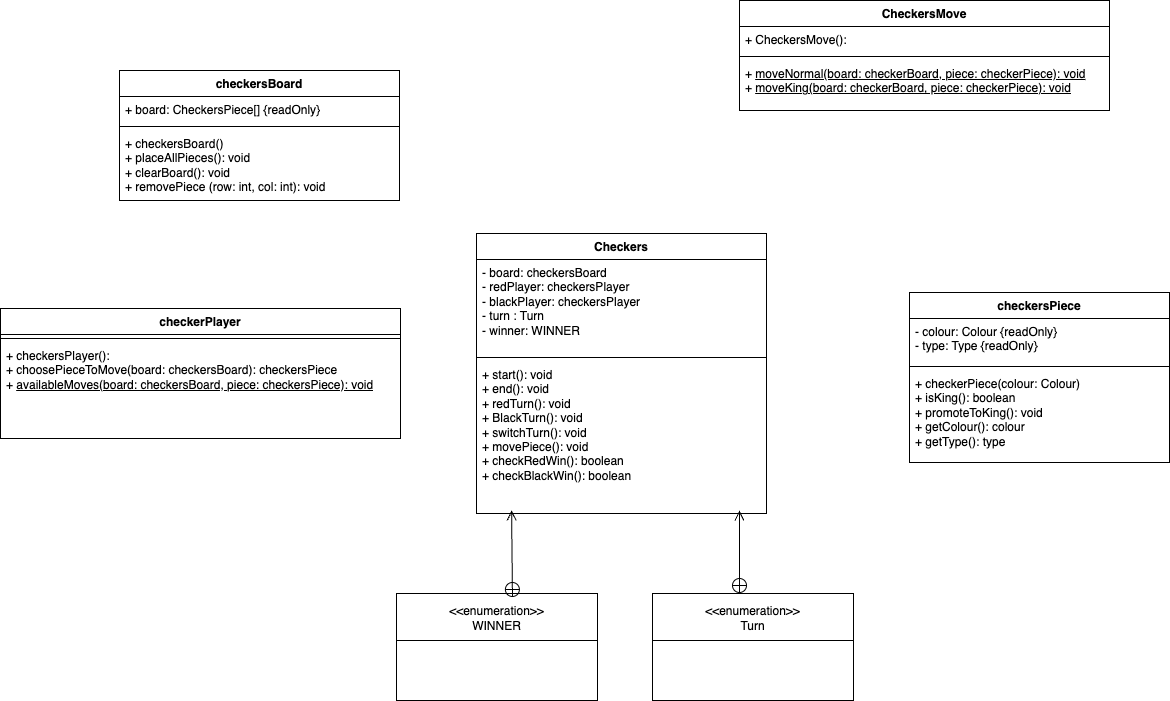

The diagram above was exported from draw.io. Its source (the exported page's mxGraphModel, read from the mxfile embedded in the PNG):
<mxGraphModel dx="2314" dy="808" grid="1" gridSize="10" guides="1" tooltips="1" connect="1" arrows="1" fold="1" page="1" pageScale="1" pageWidth="850" pageHeight="1100" math="0" shadow="0">
  <root>
    <mxCell id="0" />
    <mxCell id="1" parent="0" />
    <mxCell id="lIbg8-mJFEaYsLU43k-U-1" value="Checkers" style="swimlane;fontStyle=1;align=center;verticalAlign=top;childLayout=stackLayout;horizontal=1;startSize=26;horizontalStack=0;resizeParent=1;resizeParentMax=0;resizeLast=0;collapsible=1;marginBottom=0;whiteSpace=wrap;html=1;" parent="1" vertex="1">
      <mxGeometry x="367" y="313" width="290" height="280" as="geometry">
        <mxRectangle x="300" y="291" width="90" height="30" as="alternateBounds" />
      </mxGeometry>
    </mxCell>
    <mxCell id="lIbg8-mJFEaYsLU43k-U-2" value="- board: checkersBoard&lt;div&gt;- redPlayer: checkersPlayer&lt;br&gt;&lt;div&gt;- blackPlayer: checkersPlayer&lt;/div&gt;&lt;div&gt;- turn : Turn&lt;/div&gt;&lt;div&gt;- winner: WINNER&lt;/div&gt;&lt;/div&gt;" style="text;strokeColor=none;fillColor=none;align=left;verticalAlign=top;spacingLeft=4;spacingRight=4;overflow=hidden;rotatable=0;points=[[0,0.5],[1,0.5]];portConstraint=eastwest;whiteSpace=wrap;html=1;" parent="lIbg8-mJFEaYsLU43k-U-1" vertex="1">
      <mxGeometry y="26" width="290" height="94" as="geometry" />
    </mxCell>
    <mxCell id="lIbg8-mJFEaYsLU43k-U-3" value="" style="line;strokeWidth=1;fillColor=none;align=left;verticalAlign=middle;spacingTop=-1;spacingLeft=3;spacingRight=3;rotatable=0;labelPosition=right;points=[];portConstraint=eastwest;strokeColor=inherit;" parent="lIbg8-mJFEaYsLU43k-U-1" vertex="1">
      <mxGeometry y="120" width="290" height="8" as="geometry" />
    </mxCell>
    <mxCell id="lIbg8-mJFEaYsLU43k-U-4" value="+ start(): void&lt;div&gt;+ end(): void&lt;/div&gt;&lt;div&gt;+ redTurn(): void&lt;/div&gt;&lt;div&gt;+ BlackTurn(): void&lt;/div&gt;&lt;div&gt;+ switchTurn(): void&lt;/div&gt;&lt;div&gt;+ movePiece(): void&lt;/div&gt;&lt;div&gt;+ checkRedWin(): boolean&lt;/div&gt;&lt;div&gt;+ checkBlackWin(): boolean&lt;/div&gt;" style="text;strokeColor=none;fillColor=none;align=left;verticalAlign=top;spacingLeft=4;spacingRight=4;overflow=hidden;rotatable=0;points=[[0,0.5],[1,0.5]];portConstraint=eastwest;whiteSpace=wrap;html=1;" parent="lIbg8-mJFEaYsLU43k-U-1" vertex="1">
      <mxGeometry y="128" width="290" height="152" as="geometry" />
    </mxCell>
    <mxCell id="lIbg8-mJFEaYsLU43k-U-13" value="checkersBoard" style="swimlane;fontStyle=1;align=center;verticalAlign=top;childLayout=stackLayout;horizontal=1;startSize=26;horizontalStack=0;resizeParent=1;resizeParentMax=0;resizeLast=0;collapsible=1;marginBottom=0;whiteSpace=wrap;html=1;" parent="1" vertex="1">
      <mxGeometry x="10" y="150" width="280" height="130" as="geometry" />
    </mxCell>
    <mxCell id="lIbg8-mJFEaYsLU43k-U-14" value="+ board: CheckersPiece[] {readOnly}" style="text;strokeColor=none;fillColor=none;align=left;verticalAlign=top;spacingLeft=4;spacingRight=4;overflow=hidden;rotatable=0;points=[[0,0.5],[1,0.5]];portConstraint=eastwest;whiteSpace=wrap;html=1;" parent="lIbg8-mJFEaYsLU43k-U-13" vertex="1">
      <mxGeometry y="26" width="280" height="26" as="geometry" />
    </mxCell>
    <mxCell id="lIbg8-mJFEaYsLU43k-U-15" value="" style="line;strokeWidth=1;fillColor=none;align=left;verticalAlign=middle;spacingTop=-1;spacingLeft=3;spacingRight=3;rotatable=0;labelPosition=right;points=[];portConstraint=eastwest;strokeColor=inherit;" parent="lIbg8-mJFEaYsLU43k-U-13" vertex="1">
      <mxGeometry y="52" width="280" height="8" as="geometry" />
    </mxCell>
    <mxCell id="lIbg8-mJFEaYsLU43k-U-16" value="&lt;div&gt;+ checkersBoard()&lt;/div&gt;&lt;div&gt;+ placeAllPieces(): void&lt;/div&gt;&lt;div&gt;+ clearBoard(): void&lt;/div&gt;&lt;div&gt;+ removePiece (row: int, col: int): void&lt;br&gt;&lt;div&gt;&lt;br&gt;&lt;/div&gt;&lt;/div&gt;" style="text;strokeColor=none;fillColor=none;align=left;verticalAlign=top;spacingLeft=4;spacingRight=4;overflow=hidden;rotatable=0;points=[[0,0.5],[1,0.5]];portConstraint=eastwest;whiteSpace=wrap;html=1;" parent="lIbg8-mJFEaYsLU43k-U-13" vertex="1">
      <mxGeometry y="60" width="280" height="70" as="geometry" />
    </mxCell>
    <mxCell id="lIbg8-mJFEaYsLU43k-U-21" value="checkerPlayer" style="swimlane;fontStyle=1;align=center;verticalAlign=top;childLayout=stackLayout;horizontal=1;startSize=26;horizontalStack=0;resizeParent=1;resizeParentMax=0;resizeLast=0;collapsible=1;marginBottom=0;whiteSpace=wrap;html=1;" parent="1" vertex="1">
      <mxGeometry x="-109" y="388" width="400" height="130" as="geometry" />
    </mxCell>
    <mxCell id="lIbg8-mJFEaYsLU43k-U-23" value="" style="line;strokeWidth=1;fillColor=none;align=left;verticalAlign=middle;spacingTop=-1;spacingLeft=3;spacingRight=3;rotatable=0;labelPosition=right;points=[];portConstraint=eastwest;strokeColor=inherit;" parent="lIbg8-mJFEaYsLU43k-U-21" vertex="1">
      <mxGeometry y="26" width="400" height="8" as="geometry" />
    </mxCell>
    <mxCell id="lIbg8-mJFEaYsLU43k-U-24" value="+ checkersPlayer():&lt;div&gt;+ choosePieceToMove(board: checkersBoard): checkersPiece&lt;/div&gt;&lt;div&gt;+ &lt;u&gt;availableMoves(board: checkersBoard, piece: checkersPiece): void&lt;/u&gt;&lt;/div&gt;" style="text;strokeColor=none;fillColor=none;align=left;verticalAlign=top;spacingLeft=4;spacingRight=4;overflow=hidden;rotatable=0;points=[[0,0.5],[1,0.5]];portConstraint=eastwest;whiteSpace=wrap;html=1;" parent="lIbg8-mJFEaYsLU43k-U-21" vertex="1">
      <mxGeometry y="34" width="400" height="96" as="geometry" />
    </mxCell>
    <mxCell id="lIbg8-mJFEaYsLU43k-U-25" value="checkersPiece" style="swimlane;fontStyle=1;align=center;verticalAlign=top;childLayout=stackLayout;horizontal=1;startSize=26;horizontalStack=0;resizeParent=1;resizeParentMax=0;resizeLast=0;collapsible=1;marginBottom=0;whiteSpace=wrap;html=1;" parent="1" vertex="1">
      <mxGeometry x="800" y="372" width="260" height="170" as="geometry" />
    </mxCell>
    <mxCell id="lIbg8-mJFEaYsLU43k-U-26" value="- colour: Colour {readOnly}&lt;div&gt;- type: Type {readOnly}&lt;/div&gt;" style="text;strokeColor=none;fillColor=none;align=left;verticalAlign=top;spacingLeft=4;spacingRight=4;overflow=hidden;rotatable=0;points=[[0,0.5],[1,0.5]];portConstraint=eastwest;whiteSpace=wrap;html=1;" parent="lIbg8-mJFEaYsLU43k-U-25" vertex="1">
      <mxGeometry y="26" width="260" height="44" as="geometry" />
    </mxCell>
    <mxCell id="lIbg8-mJFEaYsLU43k-U-27" value="" style="line;strokeWidth=1;fillColor=none;align=left;verticalAlign=middle;spacingTop=-1;spacingLeft=3;spacingRight=3;rotatable=0;labelPosition=right;points=[];portConstraint=eastwest;strokeColor=inherit;" parent="lIbg8-mJFEaYsLU43k-U-25" vertex="1">
      <mxGeometry y="70" width="260" height="8" as="geometry" />
    </mxCell>
    <mxCell id="lIbg8-mJFEaYsLU43k-U-28" value="&lt;div&gt;+ checkerPiece(colour: Colour)&lt;/div&gt;&lt;div&gt;+ isKing(): boolean&lt;/div&gt;&lt;div&gt;+ promoteToKing(): void&lt;/div&gt;&lt;div&gt;+ getColour(): colour&lt;/div&gt;&lt;div&gt;+ getType(): type&lt;/div&gt;" style="text;strokeColor=none;fillColor=none;align=left;verticalAlign=top;spacingLeft=4;spacingRight=4;overflow=hidden;rotatable=0;points=[[0,0.5],[1,0.5]];portConstraint=eastwest;whiteSpace=wrap;html=1;" parent="lIbg8-mJFEaYsLU43k-U-25" vertex="1">
      <mxGeometry y="78" width="260" height="92" as="geometry" />
    </mxCell>
    <mxCell id="q5cSVw0t_09Zo6Hgrl3g-11" value="&amp;lt;&amp;lt;enumeration&amp;gt;&amp;gt;&lt;div&gt;WINNER&lt;/div&gt;" style="rounded=0;whiteSpace=wrap;html=1;" vertex="1" parent="1">
      <mxGeometry x="287" y="673" width="201" height="50" as="geometry" />
    </mxCell>
    <mxCell id="q5cSVw0t_09Zo6Hgrl3g-13" value="" style="rounded=0;whiteSpace=wrap;html=1;" vertex="1" parent="1">
      <mxGeometry x="287" y="720" width="201" height="60" as="geometry" />
    </mxCell>
    <mxCell id="q5cSVw0t_09Zo6Hgrl3g-16" value="&amp;lt;&amp;lt;enumeration&amp;gt;&amp;gt;&lt;div&gt;Turn&lt;/div&gt;" style="rounded=0;whiteSpace=wrap;html=1;" vertex="1" parent="1">
      <mxGeometry x="543" y="673" width="201" height="50" as="geometry" />
    </mxCell>
    <mxCell id="q5cSVw0t_09Zo6Hgrl3g-17" value="" style="rounded=0;whiteSpace=wrap;html=1;" vertex="1" parent="1">
      <mxGeometry x="543" y="720" width="201" height="60" as="geometry" />
    </mxCell>
    <mxCell id="q5cSVw0t_09Zo6Hgrl3g-18" value="" style="endArrow=open;startArrow=circlePlus;endFill=0;startFill=0;endSize=8;html=1;rounded=0;exitX=0.577;exitY=0.08;exitDx=0;exitDy=0;exitPerimeter=0;entryX=0.121;entryY=0.98;entryDx=0;entryDy=0;entryPerimeter=0;" edge="1" parent="1" source="q5cSVw0t_09Zo6Hgrl3g-11" target="lIbg8-mJFEaYsLU43k-U-4">
      <mxGeometry width="160" relative="1" as="geometry">
        <mxPoint x="390" y="670" as="sourcePoint" />
        <mxPoint x="400" y="610" as="targetPoint" />
      </mxGeometry>
    </mxCell>
    <mxCell id="q5cSVw0t_09Zo6Hgrl3g-20" value="" style="endArrow=open;startArrow=circlePlus;endFill=0;startFill=0;endSize=8;html=1;rounded=0;entryX=0.907;entryY=0.98;entryDx=0;entryDy=0;entryPerimeter=0;" edge="1" parent="1" target="lIbg8-mJFEaYsLU43k-U-4">
      <mxGeometry width="160" relative="1" as="geometry">
        <mxPoint x="630" y="673" as="sourcePoint" />
        <mxPoint x="633" y="600" as="targetPoint" />
      </mxGeometry>
    </mxCell>
    <mxCell id="q5cSVw0t_09Zo6Hgrl3g-28" value="CheckersMove" style="swimlane;fontStyle=1;align=center;verticalAlign=top;childLayout=stackLayout;horizontal=1;startSize=26;horizontalStack=0;resizeParent=1;resizeParentMax=0;resizeLast=0;collapsible=1;marginBottom=0;whiteSpace=wrap;html=1;" vertex="1" parent="1">
      <mxGeometry x="630" y="80" width="370" height="110" as="geometry" />
    </mxCell>
    <mxCell id="q5cSVw0t_09Zo6Hgrl3g-29" value="+ CheckersMove():" style="text;strokeColor=none;fillColor=none;align=left;verticalAlign=top;spacingLeft=4;spacingRight=4;overflow=hidden;rotatable=0;points=[[0,0.5],[1,0.5]];portConstraint=eastwest;whiteSpace=wrap;html=1;" vertex="1" parent="q5cSVw0t_09Zo6Hgrl3g-28">
      <mxGeometry y="26" width="370" height="26" as="geometry" />
    </mxCell>
    <mxCell id="q5cSVw0t_09Zo6Hgrl3g-30" value="" style="line;strokeWidth=1;fillColor=none;align=left;verticalAlign=middle;spacingTop=-1;spacingLeft=3;spacingRight=3;rotatable=0;labelPosition=right;points=[];portConstraint=eastwest;strokeColor=inherit;" vertex="1" parent="q5cSVw0t_09Zo6Hgrl3g-28">
      <mxGeometry y="52" width="370" height="8" as="geometry" />
    </mxCell>
    <mxCell id="q5cSVw0t_09Zo6Hgrl3g-31" value="&lt;div&gt;&lt;span style=&quot;background-color: transparent; color: light-dark(rgb(0, 0, 0), rgb(255, 255, 255));&quot;&gt;+&amp;nbsp;&lt;/span&gt;&lt;u style=&quot;background-color: transparent; color: light-dark(rgb(0, 0, 0), rgb(255, 255, 255));&quot;&gt;moveNormal(board: checkerBoard, piece: checkerPiece): void&lt;/u&gt;&lt;/div&gt;&lt;div&gt;+&amp;nbsp;&lt;u&gt;moveKing(board: checkerBoard, piece: checkerPiece): void&lt;/u&gt;&lt;/div&gt;" style="text;strokeColor=none;fillColor=none;align=left;verticalAlign=top;spacingLeft=4;spacingRight=4;overflow=hidden;rotatable=0;points=[[0,0.5],[1,0.5]];portConstraint=eastwest;whiteSpace=wrap;html=1;" vertex="1" parent="q5cSVw0t_09Zo6Hgrl3g-28">
      <mxGeometry y="60" width="370" height="50" as="geometry" />
    </mxCell>
  </root>
</mxGraphModel>